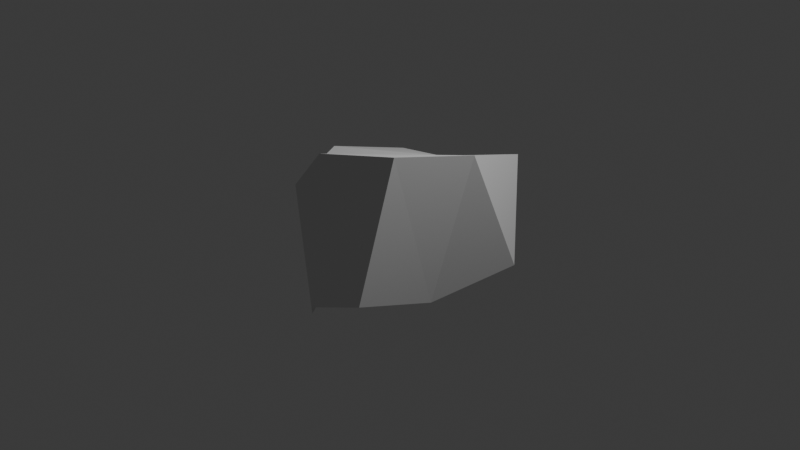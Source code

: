 # Source: rubble.blend  (saved by Blender 4.1.24; exported with 4.5.12 LTS)
import bpy
from mathutils import Matrix  # noqa: F401  (used for matrix-valued properties, if any)

bpy.ops.wm.read_factory_settings(use_empty=True)
scene = bpy.context.scene
scene.name = 'Scene'

# ---- collections
col_collection = bpy.data.collections.new('Collection'); scene.collection.children.link(col_collection)

# ---- world
world_world = bpy.data.worlds.new('World'); scene.world = world_world
world_world.use_nodes = True; world_world.node_tree.nodes.clear()
_N = world_world.node_tree.nodes; _L = world_world.node_tree.links
n0 = _N.new('ShaderNodeOutputWorld'); n0.name = 'World Output'; n0.location = (300, 300)
n1 = _N.new('ShaderNodeBackground'); n1.name = 'Background'; n1.location = (10, 300)
n1.inputs[0].default_value = (0.05088, 0.05088, 0.05088, 1.0)
_L.new(n1.outputs[0], n0.inputs[0])
n0.is_active_output = True
world_world.color = (0.05088, 0.05088, 0.05088)
world_world.use_sun_shadow = False
world_world.sun_shadow_jitter_overblur = 0.0

# ---- cameras
cam_camera = bpy.data.cameras.new('Camera')
cam_camera.clip_end = 100.0
cam_camera.ortho_scale = 7.314

# ---- lights
light_light = bpy.data.lights.new('Light', 'POINT')
light_light.transmission_factor = 0.0
light_light.energy = 1000.0
light_light.shadow_soft_size = 0.1
light_light.shadow_maximum_resolution = 0.006
light_light.use_absolute_resolution = True

# ---- meshes
me_cube_002 = bpy.data.meshes.new('Cube.002')
me_cube_002.from_pydata([(-0.4755, -0.7903, -1.0), (-0.3887, -1.0, 0.5616), (-0.5913, 0.5151, -1.0), (-1.0, 1.0, 0.191), (0.5093, -1.0, -0.4178), (1.0, -1.0, 1.271), (0.7045, 1.0, -0.6283), (0.6758, 1.0, 0.6261), (-0.007551, 1.0, -1.0), (-0.007551, 0.5902, 0.5174), (-0.214, -1.0, -0.7263), (-0.007551, -1.0, 1.0), (-1.0, 0.005691, -1.0), (-1.0, 0.005691, 0.4936), (0.4657, 0.005691, -0.7873), (1.0, 0.005691, 1.0), (0.411, 0.005691, 0.5953), (-0.007551, 0.005691, -1.0)], [], [(12, 13, 3, 2), (8, 9, 7, 6), (14, 15, 5, 4), (10, 11, 1, 0), (17, 14, 4, 10), (16, 13, 1, 11), (15, 16, 11, 5), (12, 17, 10, 0), (4, 5, 11, 10), (2, 3, 9, 8), (2, 8, 17, 12), (7, 9, 16, 15), (9, 3, 13, 16), (8, 6, 14, 17), (6, 7, 15, 14), (0, 1, 13, 12)])
_uv = me_cube_002.uv_layers.new(name='UVMap')
_uv.uv.foreach_set('vector', [0.375, 0.1257, 0.625, 0.1257, 0.625, 0.25, 0.375, 0.25, 0.375, 0.3741, 0.625, 0.3741, 0.625, 0.5, 0.375, 0.5, 0.375, 0.6243, 0.625, 0.6243, 0.625, 0.75, 0.375, 0.75, 0.375, 0.8759, 0.625, 0.8759, 0.625, 1.0, 0.375, 1.0, 0.2491, 0.6243, 0.375, 0.6243, 0.375, 0.75, 0.2491, 0.75, 0.7509, 0.6243, 0.875, 0.6243, 0.875, 0.75, 0.7509, 0.75, 0.625, 0.6243, 0.7509, 0.6243, 0.7509, 0.75, 0.625, 0.75, 0.125, 0.6243, 0.2491, 0.6243, 0.2491, 0.75, 0.125, 0.75, 0.375, 0.75, 0.625, 0.75, 0.625, 0.8759, 0.375, 0.8759, 0.375, 0.25, 0.625, 0.25, 0.625, 0.3741, 0.375, 0.3741, 0.125, 0.5, 0.2491, 0.5, 0.2491, 0.6243, 0.125, 0.6243, 0.625, 0.5, 0.7509, 0.5, 0.7509, 0.6243, 0.625, 0.6243, 0.7509, 0.5, 0.875, 0.5, 0.875, 0.6243, 0.7509, 0.6243, 0.2491, 0.5, 0.375, 0.5, 0.375, 0.6243, 0.2491, 0.6243, 0.375, 0.5, 0.625, 0.5, 0.625, 0.6243, 0.375, 0.6243, 0.375, 0.0, 0.625, 0.0, 0.625, 0.1257, 0.375, 0.1257])
me_cube_002.update()

# ---- objects
ob_light = bpy.data.objects.new('Light', light_light)
ob_camera = bpy.data.objects.new('Camera', cam_camera)
ob_cube = bpy.data.objects.new('Cube', me_cube_002)

# ---- transforms, parenting, visibility, modifiers, constraints
ob_light.location = (4.076, 1.005, 5.904)
ob_light.rotation_euler = (0.6503, 0.05522, 1.866)
ob_light.lock_rotations_4d = False
ob_light.empty_display_type = 'ARROWS'
ob_light.color = (0.0, 0.0, 0.0, 0.0)
ob_light.lineart.crease_threshold = 0.0
ob_camera.location = (7.359, -6.926, 4.958)
ob_camera.rotation_euler = (1.109, 0.0, 0.8149)
ob_camera.lock_rotations_4d = False
ob_camera.empty_display_type = 'ARROWS'
ob_camera.color = (0.0, 0.0, 0.0, 0.0)
ob_camera.display_type = 'WIRE'
ob_camera.lineart.crease_threshold = 0.0
ob_cube.location = (0.0, 0.0, 0.0)

# ---- collection membership
col_collection.objects.link(ob_light)
col_collection.objects.link(ob_camera)
col_collection.objects.link(ob_cube)

# ---- scene / render settings (as saved in the file)
scene.camera = ob_camera
scene.frame_start = 1; scene.frame_end = 250; scene.frame_set(20)
scene.render.engine = 'BLENDER_EEVEE_NEXT'
scene.cycles.sampling_pattern = 'TABULATED_SOBOL'
scene.eevee.ray_tracing_options.trace_max_roughness = 0.0
bpy.context.view_layer.update()
